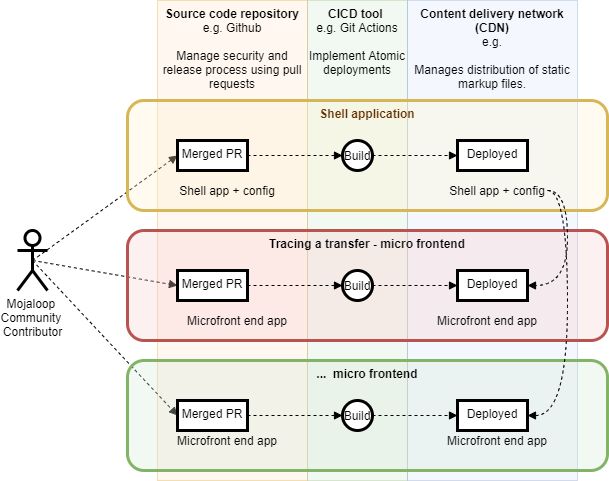

The diagram above was exported from draw.io. Its source (the exported page's mxGraphModel, read from the mxfile embedded in the PNG):
<mxGraphModel dx="1422" dy="737" grid="1" gridSize="10" guides="1" tooltips="1" connect="1" arrows="1" fold="1" page="1" pageScale="1" pageWidth="827" pageHeight="1169" math="0" shadow="0">
  <root>
    <mxCell id="kvoqQ8v3_QepvB9KFhsy-0" />
    <mxCell id="kvoqQ8v3_QepvB9KFhsy-1" parent="kvoqQ8v3_QepvB9KFhsy-0" />
    <mxCell id="Y3E9UAIh7tCIsMsIz6X0-0" value="Source code repository &lt;span style=&quot;font-weight: normal&quot;&gt;e.g. Github&lt;br&gt;&lt;br&gt;&lt;div&gt;&lt;span&gt;Manage security and release process using pull requests&lt;/span&gt;&lt;/div&gt;&lt;/span&gt;" style="rounded=0;whiteSpace=wrap;html=1;strokeWidth=1;verticalAlign=top;opacity=30;fillColor=#ffe6cc;strokeColor=#d79b00;fontStyle=1" vertex="1" parent="kvoqQ8v3_QepvB9KFhsy-1">
      <mxGeometry x="190" y="60" width="150" height="480" as="geometry" />
    </mxCell>
    <mxCell id="Y3E9UAIh7tCIsMsIz6X0-1" value="CICD tool &lt;br&gt;&lt;span style=&quot;font-weight: normal&quot;&gt;e.g. Git Actions&lt;br&gt;&lt;br&gt;&lt;div&gt;&lt;span&gt;Implement Atomic deployments&lt;/span&gt;&lt;/div&gt;&lt;/span&gt;" style="rounded=0;whiteSpace=wrap;html=1;strokeWidth=1;verticalAlign=top;opacity=30;fillColor=#d5e8d4;strokeColor=#82b366;fontStyle=1;align=center;" vertex="1" parent="kvoqQ8v3_QepvB9KFhsy-1">
      <mxGeometry x="340" y="60" width="100" height="480" as="geometry" />
    </mxCell>
    <mxCell id="Y3E9UAIh7tCIsMsIz6X0-2" value="Content delivery network (CDN)&lt;br&gt;&lt;span style=&quot;font-weight: normal&quot;&gt;e.g.&lt;br&gt;&lt;br&gt;Manages distribution of static markup files.&lt;/span&gt;" style="rounded=0;whiteSpace=wrap;html=1;strokeWidth=1;verticalAlign=top;opacity=30;fillColor=#dae8fc;strokeColor=#6c8ebf;fontStyle=1" vertex="1" parent="kvoqQ8v3_QepvB9KFhsy-1">
      <mxGeometry x="440" y="60" width="170" height="480" as="geometry" />
    </mxCell>
    <mxCell id="Y3E9UAIh7tCIsMsIz6X0-12" style="edgeStyle=none;rounded=0;orthogonalLoop=1;jettySize=auto;html=1;exitX=0.5;exitY=0.5;exitDx=0;exitDy=0;exitPerimeter=0;entryX=0;entryY=0.5;entryDx=0;entryDy=0;dashed=1;fontColor=#663300;startArrow=none;startFill=0;endArrow=block;endFill=1;strokeColor=#000000;" edge="1" parent="kvoqQ8v3_QepvB9KFhsy-1" source="Y3E9UAIh7tCIsMsIz6X0-3" target="Y3E9UAIh7tCIsMsIz6X0-4">
      <mxGeometry relative="1" as="geometry" />
    </mxCell>
    <mxCell id="Y3E9UAIh7tCIsMsIz6X0-13" style="edgeStyle=none;rounded=0;orthogonalLoop=1;jettySize=auto;html=1;exitX=0.5;exitY=0.5;exitDx=0;exitDy=0;exitPerimeter=0;entryX=0;entryY=0.5;entryDx=0;entryDy=0;dashed=1;fontColor=#663300;startArrow=none;startFill=0;endArrow=block;endFill=1;strokeColor=#000000;" edge="1" parent="kvoqQ8v3_QepvB9KFhsy-1" source="Y3E9UAIh7tCIsMsIz6X0-3" target="Y3E9UAIh7tCIsMsIz6X0-8">
      <mxGeometry relative="1" as="geometry" />
    </mxCell>
    <mxCell id="Y3E9UAIh7tCIsMsIz6X0-14" style="edgeStyle=none;rounded=0;orthogonalLoop=1;jettySize=auto;html=1;exitX=0.5;exitY=0.5;exitDx=0;exitDy=0;exitPerimeter=0;entryX=0;entryY=0.5;entryDx=0;entryDy=0;dashed=1;fontColor=#663300;startArrow=none;startFill=0;endArrow=block;endFill=1;strokeColor=#000000;" edge="1" parent="kvoqQ8v3_QepvB9KFhsy-1" source="Y3E9UAIh7tCIsMsIz6X0-3" target="Y3E9UAIh7tCIsMsIz6X0-9">
      <mxGeometry relative="1" as="geometry" />
    </mxCell>
    <mxCell id="Y3E9UAIh7tCIsMsIz6X0-3" value="Mojaloop &lt;br&gt;Community &lt;br&gt;Contributor" style="shape=umlActor;verticalLabelPosition=bottom;verticalAlign=top;html=1;outlineConnect=0;fontColor=#000000;strokeWidth=3;" vertex="1" parent="kvoqQ8v3_QepvB9KFhsy-1">
      <mxGeometry x="50" y="290" width="30" height="60" as="geometry" />
    </mxCell>
    <mxCell id="Y3E9UAIh7tCIsMsIz6X0-6" value="Tracing a transfer - micro frontend" style="rounded=1;whiteSpace=wrap;html=1;strokeWidth=3;verticalAlign=top;fillColor=#f8cecc;strokeColor=#b85450;fillOpacity=30;strokeOpacity=100;fontStyle=1;" vertex="1" parent="kvoqQ8v3_QepvB9KFhsy-1">
      <mxGeometry x="160" y="290" width="480" height="110" as="geometry" />
    </mxCell>
    <mxCell id="Y3E9UAIh7tCIsMsIz6X0-5" value="Shell application" style="rounded=1;whiteSpace=wrap;html=1;strokeWidth=3;verticalAlign=top;fillColor=#fff2cc;strokeColor=#d6b656;fillOpacity=30;strokeOpacity=100;fontStyle=1;fontColor=#663300;" vertex="1" parent="kvoqQ8v3_QepvB9KFhsy-1">
      <mxGeometry x="160" y="160" width="480" height="110" as="geometry" />
    </mxCell>
    <mxCell id="Y3E9UAIh7tCIsMsIz6X0-15" style="edgeStyle=none;rounded=0;orthogonalLoop=1;jettySize=auto;html=1;exitX=1;exitY=0.5;exitDx=0;exitDy=0;entryX=0;entryY=0.5;entryDx=0;entryDy=0;dashed=1;fontColor=#663300;startArrow=none;startFill=0;endArrow=block;endFill=1;strokeColor=#000000;" edge="1" parent="kvoqQ8v3_QepvB9KFhsy-1" source="Y3E9UAIh7tCIsMsIz6X0-4" target="Y3E9UAIh7tCIsMsIz6X0-10">
      <mxGeometry relative="1" as="geometry" />
    </mxCell>
    <mxCell id="Y3E9UAIh7tCIsMsIz6X0-4" value="Merged PR" style="rounded=0;whiteSpace=wrap;html=1;fontColor=#000000;strokeWidth=3;verticalAlign=top;" vertex="1" parent="kvoqQ8v3_QepvB9KFhsy-1">
      <mxGeometry x="210" y="200" width="70" height="30" as="geometry" />
    </mxCell>
    <mxCell id="Y3E9UAIh7tCIsMsIz6X0-7" value="...&amp;nbsp; micro frontend" style="rounded=1;whiteSpace=wrap;html=1;strokeWidth=3;verticalAlign=top;fillColor=#d5e8d4;strokeColor=#82b366;fillOpacity=30;strokeOpacity=100;fontStyle=1;" vertex="1" parent="kvoqQ8v3_QepvB9KFhsy-1">
      <mxGeometry x="160" y="420" width="480" height="110" as="geometry" />
    </mxCell>
    <mxCell id="Y3E9UAIh7tCIsMsIz6X0-20" style="edgeStyle=none;rounded=0;orthogonalLoop=1;jettySize=auto;html=1;exitX=1;exitY=0.5;exitDx=0;exitDy=0;entryX=0;entryY=0.5;entryDx=0;entryDy=0;dashed=1;fontColor=#663300;startArrow=none;startFill=0;endArrow=block;endFill=1;strokeColor=#000000;" edge="1" parent="kvoqQ8v3_QepvB9KFhsy-1" source="Y3E9UAIh7tCIsMsIz6X0-8" target="Y3E9UAIh7tCIsMsIz6X0-16">
      <mxGeometry relative="1" as="geometry" />
    </mxCell>
    <mxCell id="Y3E9UAIh7tCIsMsIz6X0-8" value="Merged PR" style="rounded=0;whiteSpace=wrap;html=1;fontColor=#000000;strokeWidth=3;verticalAlign=top;" vertex="1" parent="kvoqQ8v3_QepvB9KFhsy-1">
      <mxGeometry x="210" y="330" width="70" height="30" as="geometry" />
    </mxCell>
    <mxCell id="Y3E9UAIh7tCIsMsIz6X0-21" style="edgeStyle=none;rounded=0;orthogonalLoop=1;jettySize=auto;html=1;exitX=1;exitY=0.5;exitDx=0;exitDy=0;entryX=0;entryY=0.5;entryDx=0;entryDy=0;dashed=1;fontColor=#663300;startArrow=none;startFill=0;endArrow=block;endFill=1;strokeColor=#000000;" edge="1" parent="kvoqQ8v3_QepvB9KFhsy-1" source="Y3E9UAIh7tCIsMsIz6X0-9" target="Y3E9UAIh7tCIsMsIz6X0-19">
      <mxGeometry relative="1" as="geometry" />
    </mxCell>
    <mxCell id="Y3E9UAIh7tCIsMsIz6X0-9" value="Merged PR" style="rounded=0;whiteSpace=wrap;html=1;fontColor=#000000;strokeWidth=3;verticalAlign=top;" vertex="1" parent="kvoqQ8v3_QepvB9KFhsy-1">
      <mxGeometry x="210" y="460" width="70" height="30" as="geometry" />
    </mxCell>
    <mxCell id="Y3E9UAIh7tCIsMsIz6X0-25" style="edgeStyle=none;rounded=0;orthogonalLoop=1;jettySize=auto;html=1;exitX=1;exitY=0.5;exitDx=0;exitDy=0;dashed=1;fontColor=#663300;startArrow=none;startFill=0;endArrow=block;endFill=1;strokeColor=#000000;" edge="1" parent="kvoqQ8v3_QepvB9KFhsy-1" source="Y3E9UAIh7tCIsMsIz6X0-10" target="Y3E9UAIh7tCIsMsIz6X0-22">
      <mxGeometry relative="1" as="geometry" />
    </mxCell>
    <mxCell id="Y3E9UAIh7tCIsMsIz6X0-10" value="Build" style="ellipse;whiteSpace=wrap;html=1;aspect=fixed;strokeWidth=3;verticalAlign=middle;" vertex="1" parent="kvoqQ8v3_QepvB9KFhsy-1">
      <mxGeometry x="375" y="200" width="30" height="30" as="geometry" />
    </mxCell>
    <mxCell id="Y3E9UAIh7tCIsMsIz6X0-26" style="edgeStyle=none;rounded=0;orthogonalLoop=1;jettySize=auto;html=1;exitX=1;exitY=0.5;exitDx=0;exitDy=0;entryX=0;entryY=0.5;entryDx=0;entryDy=0;dashed=1;fontColor=#663300;startArrow=none;startFill=0;endArrow=block;endFill=1;strokeColor=#000000;" edge="1" parent="kvoqQ8v3_QepvB9KFhsy-1" source="Y3E9UAIh7tCIsMsIz6X0-16" target="Y3E9UAIh7tCIsMsIz6X0-23">
      <mxGeometry relative="1" as="geometry" />
    </mxCell>
    <mxCell id="Y3E9UAIh7tCIsMsIz6X0-16" value="Build" style="ellipse;whiteSpace=wrap;html=1;aspect=fixed;strokeWidth=3;verticalAlign=middle;" vertex="1" parent="kvoqQ8v3_QepvB9KFhsy-1">
      <mxGeometry x="375" y="330" width="30" height="30" as="geometry" />
    </mxCell>
    <mxCell id="Y3E9UAIh7tCIsMsIz6X0-27" style="edgeStyle=none;rounded=0;orthogonalLoop=1;jettySize=auto;html=1;exitX=1;exitY=0.5;exitDx=0;exitDy=0;entryX=0;entryY=0.5;entryDx=0;entryDy=0;dashed=1;fontColor=#663300;startArrow=none;startFill=0;endArrow=block;endFill=1;strokeColor=#000000;" edge="1" parent="kvoqQ8v3_QepvB9KFhsy-1" source="Y3E9UAIh7tCIsMsIz6X0-19" target="Y3E9UAIh7tCIsMsIz6X0-24">
      <mxGeometry relative="1" as="geometry" />
    </mxCell>
    <mxCell id="Y3E9UAIh7tCIsMsIz6X0-19" value="Build" style="ellipse;whiteSpace=wrap;html=1;aspect=fixed;strokeWidth=3;verticalAlign=middle;" vertex="1" parent="kvoqQ8v3_QepvB9KFhsy-1">
      <mxGeometry x="375" y="460" width="30" height="30" as="geometry" />
    </mxCell>
    <mxCell id="Y3E9UAIh7tCIsMsIz6X0-22" value="Deployed" style="rounded=0;whiteSpace=wrap;html=1;fontColor=#000000;strokeWidth=3;verticalAlign=top;" vertex="1" parent="kvoqQ8v3_QepvB9KFhsy-1">
      <mxGeometry x="490" y="200" width="70" height="30" as="geometry" />
    </mxCell>
    <mxCell id="Y3E9UAIh7tCIsMsIz6X0-23" value="Deployed" style="rounded=0;whiteSpace=wrap;html=1;fontColor=#000000;strokeWidth=3;verticalAlign=top;" vertex="1" parent="kvoqQ8v3_QepvB9KFhsy-1">
      <mxGeometry x="490" y="330" width="70" height="30" as="geometry" />
    </mxCell>
    <mxCell id="Y3E9UAIh7tCIsMsIz6X0-24" value="Deployed" style="rounded=0;whiteSpace=wrap;html=1;fontColor=#000000;strokeWidth=3;verticalAlign=top;" vertex="1" parent="kvoqQ8v3_QepvB9KFhsy-1">
      <mxGeometry x="490" y="460" width="70" height="30" as="geometry" />
    </mxCell>
    <mxCell id="Y3E9UAIh7tCIsMsIz6X0-31" style="edgeStyle=orthogonalEdgeStyle;curved=1;rounded=0;orthogonalLoop=1;jettySize=auto;html=1;exitX=1;exitY=0.5;exitDx=0;exitDy=0;entryX=1;entryY=0.5;entryDx=0;entryDy=0;dashed=1;fontColor=#663300;startArrow=none;startFill=0;endArrow=block;endFill=1;strokeColor=#000000;" edge="1" parent="kvoqQ8v3_QepvB9KFhsy-1" source="Y3E9UAIh7tCIsMsIz6X0-34" target="Y3E9UAIh7tCIsMsIz6X0-23">
      <mxGeometry relative="1" as="geometry">
        <mxPoint x="600" y="240" as="sourcePoint" />
      </mxGeometry>
    </mxCell>
    <mxCell id="Y3E9UAIh7tCIsMsIz6X0-32" style="edgeStyle=orthogonalEdgeStyle;curved=1;rounded=0;orthogonalLoop=1;jettySize=auto;html=1;exitX=1;exitY=0.5;exitDx=0;exitDy=0;entryX=1;entryY=0.5;entryDx=0;entryDy=0;dashed=1;fontColor=#663300;startArrow=none;startFill=0;endArrow=block;endFill=1;strokeColor=#000000;" edge="1" parent="kvoqQ8v3_QepvB9KFhsy-1" source="Y3E9UAIh7tCIsMsIz6X0-34" target="Y3E9UAIh7tCIsMsIz6X0-24">
      <mxGeometry relative="1" as="geometry">
        <mxPoint x="600" y="240" as="sourcePoint" />
        <Array as="points">
          <mxPoint x="600" y="250" />
          <mxPoint x="600" y="475" />
        </Array>
      </mxGeometry>
    </mxCell>
    <mxCell id="Y3E9UAIh7tCIsMsIz6X0-30" value="Shell app + config" style="rounded=0;whiteSpace=wrap;html=1;strokeWidth=3;verticalAlign=middle;strokeColor=none;fillColor=none;" vertex="1" parent="kvoqQ8v3_QepvB9KFhsy-1">
      <mxGeometry x="210" y="240" width="100" height="20" as="geometry" />
    </mxCell>
    <mxCell id="Y3E9UAIh7tCIsMsIz6X0-34" value="Shell app + config" style="rounded=0;whiteSpace=wrap;html=1;strokeWidth=3;verticalAlign=middle;strokeColor=none;fillColor=none;" vertex="1" parent="kvoqQ8v3_QepvB9KFhsy-1">
      <mxGeometry x="480" y="240" width="100" height="20" as="geometry" />
    </mxCell>
    <mxCell id="Y3E9UAIh7tCIsMsIz6X0-35" value="Microfront end app" style="rounded=0;whiteSpace=wrap;html=1;strokeWidth=3;verticalAlign=middle;strokeColor=none;fillColor=none;" vertex="1" parent="kvoqQ8v3_QepvB9KFhsy-1">
      <mxGeometry x="210" y="370" width="120" height="20" as="geometry" />
    </mxCell>
    <mxCell id="Y3E9UAIh7tCIsMsIz6X0-36" value="Microfront end app" style="rounded=0;whiteSpace=wrap;html=1;strokeWidth=3;verticalAlign=middle;strokeColor=none;fillColor=none;" vertex="1" parent="kvoqQ8v3_QepvB9KFhsy-1">
      <mxGeometry x="460" y="370" width="120" height="20" as="geometry" />
    </mxCell>
    <mxCell id="Y3E9UAIh7tCIsMsIz6X0-37" value="Microfront end app" style="rounded=0;whiteSpace=wrap;html=1;strokeWidth=3;verticalAlign=middle;strokeColor=none;fillColor=none;" vertex="1" parent="kvoqQ8v3_QepvB9KFhsy-1">
      <mxGeometry x="200" y="490" width="120" height="20" as="geometry" />
    </mxCell>
    <mxCell id="Y3E9UAIh7tCIsMsIz6X0-38" value="Microfront end app" style="rounded=0;whiteSpace=wrap;html=1;strokeWidth=3;verticalAlign=middle;strokeColor=none;fillColor=none;" vertex="1" parent="kvoqQ8v3_QepvB9KFhsy-1">
      <mxGeometry x="470" y="490" width="120" height="20" as="geometry" />
    </mxCell>
  </root>
</mxGraphModel>